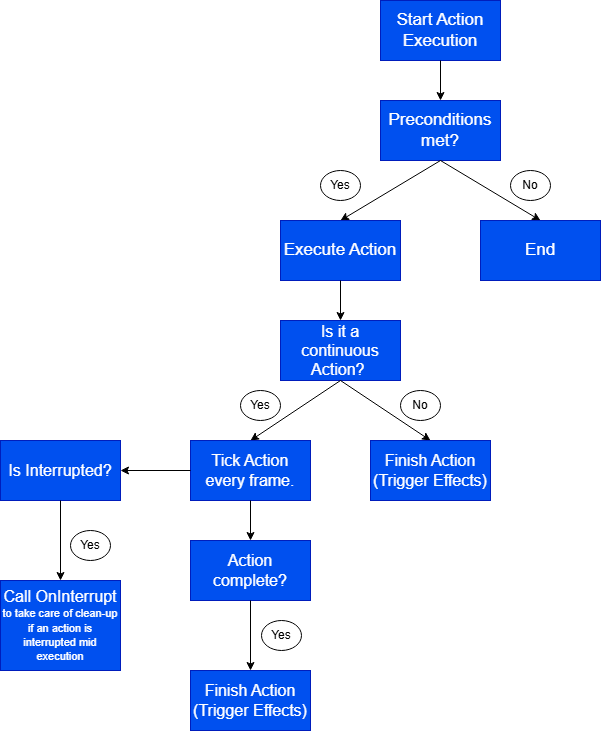

The diagram above was exported from draw.io. Its source (the exported page's mxGraphModel, read from the mxfile embedded in the PNG):
<mxGraphModel dx="490" dy="1336" grid="1" gridSize="10" guides="1" tooltips="1" connect="1" arrows="1" fold="1" page="1" pageScale="1" pageWidth="827" pageHeight="1169" math="0" shadow="0">
  <root>
    <mxCell id="0" />
    <mxCell id="1" parent="0" />
    <mxCell id="NH816l0TdBHiF8b3pREC-5" value="&lt;span style=&quot;font-size: 17px;&quot;&gt;Start Action Execution&lt;/span&gt;" style="rounded=0;whiteSpace=wrap;html=1;fillColor=#0050ef;fontColor=#ffffff;strokeColor=#001DBC;" parent="1" vertex="1">
      <mxGeometry x="510" y="190" width="120" height="60" as="geometry" />
    </mxCell>
    <mxCell id="NH816l0TdBHiF8b3pREC-6" value="" style="endArrow=classic;html=1;rounded=0;exitX=0.5;exitY=1;exitDx=0;exitDy=0;entryX=0.5;entryY=0;entryDx=0;entryDy=0;" parent="1" source="NH816l0TdBHiF8b3pREC-5" target="NH816l0TdBHiF8b3pREC-7" edge="1">
      <mxGeometry width="50" height="50" relative="1" as="geometry">
        <mxPoint x="580" y="130" as="sourcePoint" />
        <mxPoint x="570" y="300" as="targetPoint" />
      </mxGeometry>
    </mxCell>
    <mxCell id="NH816l0TdBHiF8b3pREC-7" value="&lt;span style=&quot;font-size: 17px;&quot;&gt;Preconditions met?&lt;/span&gt;" style="rounded=0;whiteSpace=wrap;html=1;fillColor=#0050ef;fontColor=#ffffff;strokeColor=#001DBC;" parent="1" vertex="1">
      <mxGeometry x="510" y="290" width="120" height="60" as="geometry" />
    </mxCell>
    <mxCell id="NH816l0TdBHiF8b3pREC-8" value="" style="endArrow=classic;html=1;rounded=0;exitX=0.5;exitY=1;exitDx=0;exitDy=0;entryX=0.5;entryY=0;entryDx=0;entryDy=0;" parent="1" source="NH816l0TdBHiF8b3pREC-7" target="NH816l0TdBHiF8b3pREC-9" edge="1">
      <mxGeometry width="50" height="50" relative="1" as="geometry">
        <mxPoint x="580" y="240" as="sourcePoint" />
        <mxPoint x="570" y="410" as="targetPoint" />
      </mxGeometry>
    </mxCell>
    <mxCell id="NH816l0TdBHiF8b3pREC-9" value="&lt;span style=&quot;font-size: 17px;&quot;&gt;End&lt;/span&gt;" style="rounded=0;whiteSpace=wrap;html=1;fillColor=#0050ef;fontColor=#ffffff;strokeColor=#001DBC;" parent="1" vertex="1">
      <mxGeometry x="610" y="410" width="120" height="60" as="geometry" />
    </mxCell>
    <mxCell id="NH816l0TdBHiF8b3pREC-10" value="" style="endArrow=classic;html=1;rounded=0;exitX=0.5;exitY=1;exitDx=0;exitDy=0;entryX=0.5;entryY=0;entryDx=0;entryDy=0;" parent="1" source="NH816l0TdBHiF8b3pREC-7" target="NH816l0TdBHiF8b3pREC-11" edge="1">
      <mxGeometry width="50" height="50" relative="1" as="geometry">
        <mxPoint x="580" y="360" as="sourcePoint" />
        <mxPoint x="470" y="410" as="targetPoint" />
      </mxGeometry>
    </mxCell>
    <mxCell id="NH816l0TdBHiF8b3pREC-11" value="&lt;span style=&quot;font-size: 17px;&quot;&gt;Execute Action&lt;/span&gt;" style="rounded=0;whiteSpace=wrap;html=1;fillColor=#0050ef;fontColor=#ffffff;strokeColor=#001DBC;" parent="1" vertex="1">
      <mxGeometry x="410" y="410" width="120" height="60" as="geometry" />
    </mxCell>
    <mxCell id="NH816l0TdBHiF8b3pREC-12" value="Yes" style="ellipse;whiteSpace=wrap;html=1;" parent="1" vertex="1">
      <mxGeometry x="450" y="360" width="40" height="30" as="geometry" />
    </mxCell>
    <mxCell id="NH816l0TdBHiF8b3pREC-13" value="No" style="ellipse;whiteSpace=wrap;html=1;" parent="1" vertex="1">
      <mxGeometry x="640" y="360" width="40" height="30" as="geometry" />
    </mxCell>
    <mxCell id="NH816l0TdBHiF8b3pREC-16" value="" style="endArrow=classic;html=1;rounded=0;exitX=0.5;exitY=1;exitDx=0;exitDy=0;entryX=0.5;entryY=0;entryDx=0;entryDy=0;" parent="1" target="NH816l0TdBHiF8b3pREC-17" edge="1">
      <mxGeometry width="50" height="50" relative="1" as="geometry">
        <mxPoint x="470" y="470" as="sourcePoint" />
        <mxPoint x="470" y="510" as="targetPoint" />
      </mxGeometry>
    </mxCell>
    <mxCell id="NH816l0TdBHiF8b3pREC-17" value="&lt;font style=&quot;font-size: 16px;&quot;&gt;Is it a continuous Action?&amp;nbsp;&lt;/font&gt;" style="rounded=0;whiteSpace=wrap;html=1;fillColor=#0050ef;fontColor=#ffffff;strokeColor=#001DBC;" parent="1" vertex="1">
      <mxGeometry x="410" y="510" width="120" height="60" as="geometry" />
    </mxCell>
    <mxCell id="NH816l0TdBHiF8b3pREC-19" value="" style="endArrow=classic;html=1;rounded=0;entryX=0.5;entryY=0;entryDx=0;entryDy=0;" parent="1" target="NH816l0TdBHiF8b3pREC-24" edge="1">
      <mxGeometry width="50" height="50" relative="1" as="geometry">
        <mxPoint x="470" y="570" as="sourcePoint" />
        <mxPoint x="560" y="630" as="targetPoint" />
      </mxGeometry>
    </mxCell>
    <mxCell id="NH816l0TdBHiF8b3pREC-20" value="" style="endArrow=classic;html=1;rounded=0;exitX=0.5;exitY=1;exitDx=0;exitDy=0;entryX=0.5;entryY=0;entryDx=0;entryDy=0;" parent="1" source="NH816l0TdBHiF8b3pREC-17" target="NH816l0TdBHiF8b3pREC-23" edge="1">
      <mxGeometry width="50" height="50" relative="1" as="geometry">
        <mxPoint x="475" y="570" as="sourcePoint" />
        <mxPoint x="375" y="630" as="targetPoint" />
      </mxGeometry>
    </mxCell>
    <mxCell id="NH816l0TdBHiF8b3pREC-21" value="Yes" style="ellipse;whiteSpace=wrap;html=1;" parent="1" vertex="1">
      <mxGeometry x="370" y="580" width="40" height="30" as="geometry" />
    </mxCell>
    <mxCell id="NH816l0TdBHiF8b3pREC-22" value="No" style="ellipse;whiteSpace=wrap;html=1;" parent="1" vertex="1">
      <mxGeometry x="530" y="580" width="40" height="30" as="geometry" />
    </mxCell>
    <mxCell id="NH816l0TdBHiF8b3pREC-23" value="&lt;span style=&quot;font-size: 16px;&quot;&gt;Tick Action every frame.&lt;/span&gt;" style="rounded=0;whiteSpace=wrap;html=1;fillColor=#0050ef;fontColor=#ffffff;strokeColor=#001DBC;" parent="1" vertex="1">
      <mxGeometry x="320" y="630" width="120" height="60" as="geometry" />
    </mxCell>
    <mxCell id="NH816l0TdBHiF8b3pREC-24" value="&lt;font style=&quot;font-size: 16px;&quot;&gt;Finish Action&lt;/font&gt;&lt;div&gt;&lt;font style=&quot;font-size: 16px;&quot;&gt;(Trigger Effects)&lt;/font&gt;&lt;/div&gt;" style="rounded=0;whiteSpace=wrap;html=1;fillColor=#0050ef;fontColor=#ffffff;strokeColor=#001DBC;" parent="1" vertex="1">
      <mxGeometry x="500" y="630" width="120" height="60" as="geometry" />
    </mxCell>
    <mxCell id="NH816l0TdBHiF8b3pREC-25" value="" style="endArrow=classic;html=1;rounded=0;exitX=0.5;exitY=1;exitDx=0;exitDy=0;entryX=0.5;entryY=0;entryDx=0;entryDy=0;" parent="1" target="NH816l0TdBHiF8b3pREC-26" edge="1">
      <mxGeometry width="50" height="50" relative="1" as="geometry">
        <mxPoint x="380" y="690" as="sourcePoint" />
        <mxPoint x="380" y="730" as="targetPoint" />
      </mxGeometry>
    </mxCell>
    <mxCell id="NH816l0TdBHiF8b3pREC-26" value="&lt;font style=&quot;font-size: 16px;&quot;&gt;Action complete?&lt;/font&gt;" style="rounded=0;whiteSpace=wrap;html=1;fillColor=#0050ef;fontColor=#ffffff;strokeColor=#001DBC;" parent="1" vertex="1">
      <mxGeometry x="320" y="730" width="120" height="60" as="geometry" />
    </mxCell>
    <mxCell id="NH816l0TdBHiF8b3pREC-27" value="" style="endArrow=classic;html=1;rounded=0;exitX=0.5;exitY=1;exitDx=0;exitDy=0;entryX=0.5;entryY=0;entryDx=0;entryDy=0;" parent="1" source="NH816l0TdBHiF8b3pREC-26" target="NH816l0TdBHiF8b3pREC-28" edge="1">
      <mxGeometry width="50" height="50" relative="1" as="geometry">
        <mxPoint x="390" y="700" as="sourcePoint" />
        <mxPoint x="380" y="830" as="targetPoint" />
      </mxGeometry>
    </mxCell>
    <mxCell id="NH816l0TdBHiF8b3pREC-28" value="&lt;font style=&quot;font-size: 16px;&quot;&gt;Finish Action&lt;/font&gt;&lt;div&gt;&lt;font style=&quot;font-size: 16px;&quot;&gt;(Trigger Effects)&lt;/font&gt;&lt;/div&gt;" style="rounded=0;whiteSpace=wrap;html=1;fillColor=#0050ef;fontColor=#ffffff;strokeColor=#001DBC;" parent="1" vertex="1">
      <mxGeometry x="320" y="860" width="120" height="60" as="geometry" />
    </mxCell>
    <mxCell id="HiOffLA3Mob8pgcWs-dz-1" value="Yes" style="ellipse;whiteSpace=wrap;html=1;" vertex="1" parent="1">
      <mxGeometry x="391" y="810" width="40" height="30" as="geometry" />
    </mxCell>
    <mxCell id="HiOffLA3Mob8pgcWs-dz-4" value="" style="endArrow=classic;html=1;rounded=0;exitX=0;exitY=0.5;exitDx=0;exitDy=0;entryX=1;entryY=0.5;entryDx=0;entryDy=0;" edge="1" parent="1" source="NH816l0TdBHiF8b3pREC-23" target="HiOffLA3Mob8pgcWs-dz-5">
      <mxGeometry width="50" height="50" relative="1" as="geometry">
        <mxPoint x="320" y="910" as="sourcePoint" />
        <mxPoint x="250" y="660" as="targetPoint" />
      </mxGeometry>
    </mxCell>
    <mxCell id="HiOffLA3Mob8pgcWs-dz-5" value="&lt;font style=&quot;font-size: 16px;&quot;&gt;Is Interrupted?&lt;/font&gt;" style="rounded=0;whiteSpace=wrap;html=1;fillColor=#0050ef;fontColor=#ffffff;strokeColor=#001DBC;" vertex="1" parent="1">
      <mxGeometry x="130" y="630" width="120" height="60" as="geometry" />
    </mxCell>
    <mxCell id="HiOffLA3Mob8pgcWs-dz-7" value="" style="endArrow=classic;html=1;rounded=0;exitX=0.5;exitY=1;exitDx=0;exitDy=0;entryX=0.5;entryY=0;entryDx=0;entryDy=0;" edge="1" parent="1" source="HiOffLA3Mob8pgcWs-dz-5" target="HiOffLA3Mob8pgcWs-dz-9">
      <mxGeometry width="50" height="50" relative="1" as="geometry">
        <mxPoint x="230" y="870" as="sourcePoint" />
        <mxPoint x="190" y="770" as="targetPoint" />
      </mxGeometry>
    </mxCell>
    <mxCell id="HiOffLA3Mob8pgcWs-dz-8" value="Yes" style="ellipse;whiteSpace=wrap;html=1;" vertex="1" parent="1">
      <mxGeometry x="200" y="720" width="40" height="30" as="geometry" />
    </mxCell>
    <mxCell id="HiOffLA3Mob8pgcWs-dz-9" value="&lt;font style=&quot;font-size: 16px;&quot;&gt;Call OnInterrupt&lt;/font&gt;&lt;div&gt;&lt;font style=&quot;font-size: 11px;&quot;&gt;to take care of clean-up if an action is interrupted mid execution&lt;/font&gt;&lt;/div&gt;" style="rounded=0;whiteSpace=wrap;html=1;fillColor=#0050ef;fontColor=#ffffff;strokeColor=#001DBC;" vertex="1" parent="1">
      <mxGeometry x="130" y="770" width="120" height="90" as="geometry" />
    </mxCell>
  </root>
</mxGraphModel>